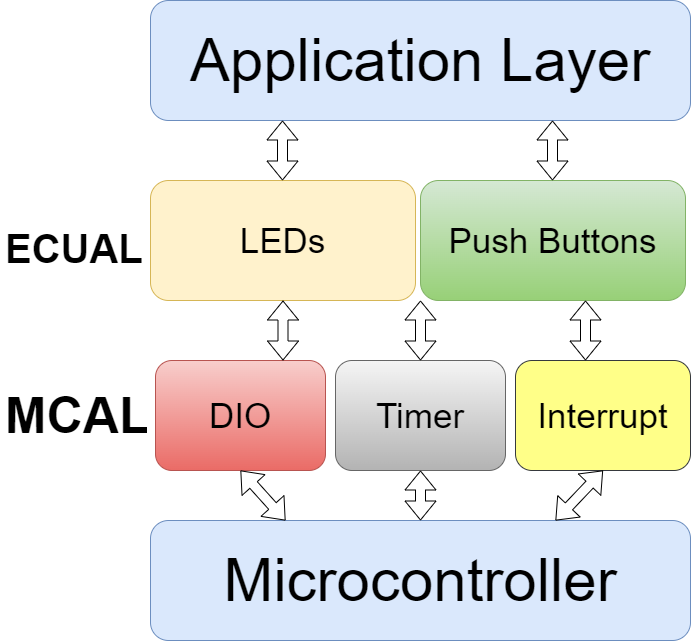

The diagram above was exported from draw.io. Its source (the exported page's mxGraphModel, read from the mxfile embedded in the PNG):
<mxGraphModel dx="1038" dy="547" grid="1" gridSize="10" guides="1" tooltips="1" connect="1" arrows="1" fold="1" page="1" pageScale="1" pageWidth="850" pageHeight="1100" math="0" shadow="0">
  <root>
    <mxCell id="0" />
    <mxCell id="1" parent="0" />
    <mxCell id="9RKpBGm-rlkCk8Ya9rSm-1" value="&lt;font style=&quot;font-size: 60px;&quot;&gt;Application Layer&lt;/font&gt;" style="rounded=1;whiteSpace=wrap;html=1;fillColor=#dae8fc;strokeColor=#6c8ebf;" vertex="1" parent="1">
      <mxGeometry x="155" y="90" width="540" height="120" as="geometry" />
    </mxCell>
    <mxCell id="9RKpBGm-rlkCk8Ya9rSm-2" value="&lt;font style=&quot;font-size: 35px;&quot;&gt;LEDs&lt;/font&gt;" style="rounded=1;whiteSpace=wrap;html=1;fillColor=#fff2cc;strokeColor=#d6b656;" vertex="1" parent="1">
      <mxGeometry x="155" y="270" width="265" height="120" as="geometry" />
    </mxCell>
    <mxCell id="9RKpBGm-rlkCk8Ya9rSm-3" value="&lt;font style=&quot;font-size: 35px;&quot;&gt;Push Buttons&lt;/font&gt;" style="rounded=1;whiteSpace=wrap;html=1;fillColor=#d5e8d4;strokeColor=#82b366;gradientColor=#97d077;" vertex="1" parent="1">
      <mxGeometry x="425" y="270" width="265" height="120" as="geometry" />
    </mxCell>
    <mxCell id="9RKpBGm-rlkCk8Ya9rSm-4" value="&lt;font style=&quot;font-size: 35px;&quot;&gt;DIO&lt;/font&gt;" style="rounded=1;whiteSpace=wrap;html=1;fillColor=#f8cecc;strokeColor=#b85450;gradientColor=#ea6b66;" vertex="1" parent="1">
      <mxGeometry x="160" y="450" width="170" height="110" as="geometry" />
    </mxCell>
    <mxCell id="9RKpBGm-rlkCk8Ya9rSm-5" value="&lt;font style=&quot;font-size: 35px;&quot;&gt;Timer&lt;/font&gt;" style="rounded=1;whiteSpace=wrap;html=1;fillColor=#f5f5f5;strokeColor=#666666;gradientColor=#b3b3b3;" vertex="1" parent="1">
      <mxGeometry x="340" y="450" width="170" height="110" as="geometry" />
    </mxCell>
    <mxCell id="9RKpBGm-rlkCk8Ya9rSm-6" value="&lt;font style=&quot;font-size: 35px;&quot;&gt;Interrupt&lt;/font&gt;" style="rounded=1;whiteSpace=wrap;html=1;fillColor=#ffff88;strokeColor=#36393d;" vertex="1" parent="1">
      <mxGeometry x="520" y="450" width="175" height="110" as="geometry" />
    </mxCell>
    <mxCell id="9RKpBGm-rlkCk8Ya9rSm-7" value="&lt;font style=&quot;font-size: 60px;&quot;&gt;Microcontroller&lt;/font&gt;" style="rounded=1;whiteSpace=wrap;html=1;fillColor=#dae8fc;strokeColor=#6c8ebf;" vertex="1" parent="1">
      <mxGeometry x="155" y="610" width="540" height="120" as="geometry" />
    </mxCell>
    <mxCell id="9RKpBGm-rlkCk8Ya9rSm-8" value="" style="shape=flexArrow;endArrow=classic;startArrow=classic;html=1;rounded=0;fontSize=35;entryX=0.5;entryY=1;entryDx=0;entryDy=0;exitX=0.25;exitY=0;exitDx=0;exitDy=0;" edge="1" parent="1" source="9RKpBGm-rlkCk8Ya9rSm-7" target="9RKpBGm-rlkCk8Ya9rSm-4">
      <mxGeometry width="100" height="100" relative="1" as="geometry">
        <mxPoint x="20" y="620" as="sourcePoint" />
        <mxPoint x="120" y="520" as="targetPoint" />
      </mxGeometry>
    </mxCell>
    <mxCell id="9RKpBGm-rlkCk8Ya9rSm-9" value="" style="shape=flexArrow;endArrow=classic;startArrow=classic;html=1;rounded=0;fontSize=35;entryX=0.5;entryY=1;entryDx=0;entryDy=0;exitX=0.5;exitY=0;exitDx=0;exitDy=0;" edge="1" parent="1" source="9RKpBGm-rlkCk8Ya9rSm-7" target="9RKpBGm-rlkCk8Ya9rSm-5">
      <mxGeometry width="100" height="100" relative="1" as="geometry">
        <mxPoint x="300" y="620" as="sourcePoint" />
        <mxPoint x="255" y="570" as="targetPoint" />
      </mxGeometry>
    </mxCell>
    <mxCell id="9RKpBGm-rlkCk8Ya9rSm-10" value="" style="shape=flexArrow;endArrow=classic;startArrow=classic;html=1;rounded=0;fontSize=35;entryX=0.5;entryY=1;entryDx=0;entryDy=0;exitX=0.75;exitY=0;exitDx=0;exitDy=0;" edge="1" parent="1" source="9RKpBGm-rlkCk8Ya9rSm-7" target="9RKpBGm-rlkCk8Ya9rSm-6">
      <mxGeometry width="100" height="100" relative="1" as="geometry">
        <mxPoint x="310" y="630" as="sourcePoint" />
        <mxPoint x="265" y="580" as="targetPoint" />
      </mxGeometry>
    </mxCell>
    <mxCell id="9RKpBGm-rlkCk8Ya9rSm-11" value="" style="shape=flexArrow;endArrow=classic;startArrow=classic;html=1;rounded=0;fontSize=35;entryX=0.5;entryY=1;entryDx=0;entryDy=0;exitX=0.75;exitY=0;exitDx=0;exitDy=0;" edge="1" parent="1" source="9RKpBGm-rlkCk8Ya9rSm-4" target="9RKpBGm-rlkCk8Ya9rSm-2">
      <mxGeometry width="100" height="100" relative="1" as="geometry">
        <mxPoint x="70" y="480" as="sourcePoint" />
        <mxPoint x="170" y="380" as="targetPoint" />
      </mxGeometry>
    </mxCell>
    <mxCell id="9RKpBGm-rlkCk8Ya9rSm-12" value="" style="shape=flexArrow;endArrow=classic;startArrow=classic;html=1;rounded=0;fontSize=35;entryX=0.5;entryY=1;entryDx=0;entryDy=0;exitX=0.75;exitY=0;exitDx=0;exitDy=0;" edge="1" parent="1">
      <mxGeometry width="100" height="100" relative="1" as="geometry">
        <mxPoint x="425" y="450" as="sourcePoint" />
        <mxPoint x="425" y="390" as="targetPoint" />
      </mxGeometry>
    </mxCell>
    <mxCell id="9RKpBGm-rlkCk8Ya9rSm-13" value="" style="shape=flexArrow;endArrow=classic;startArrow=classic;html=1;rounded=0;fontSize=35;entryX=0.5;entryY=1;entryDx=0;entryDy=0;exitX=0.75;exitY=0;exitDx=0;exitDy=0;" edge="1" parent="1">
      <mxGeometry width="100" height="100" relative="1" as="geometry">
        <mxPoint x="590" y="450" as="sourcePoint" />
        <mxPoint x="590" y="390" as="targetPoint" />
      </mxGeometry>
    </mxCell>
    <mxCell id="9RKpBGm-rlkCk8Ya9rSm-15" value="" style="shape=flexArrow;endArrow=classic;startArrow=classic;html=1;rounded=0;fontSize=35;entryX=0.5;entryY=1;entryDx=0;entryDy=0;exitX=0.75;exitY=0;exitDx=0;exitDy=0;" edge="1" parent="1">
      <mxGeometry width="100" height="100" relative="1" as="geometry">
        <mxPoint x="287" y="270" as="sourcePoint" />
        <mxPoint x="287" y="210" as="targetPoint" />
      </mxGeometry>
    </mxCell>
    <mxCell id="9RKpBGm-rlkCk8Ya9rSm-16" value="" style="shape=flexArrow;endArrow=classic;startArrow=classic;html=1;rounded=0;fontSize=35;entryX=0.5;entryY=1;entryDx=0;entryDy=0;exitX=0.75;exitY=0;exitDx=0;exitDy=0;" edge="1" parent="1">
      <mxGeometry width="100" height="100" relative="1" as="geometry">
        <mxPoint x="557" y="270" as="sourcePoint" />
        <mxPoint x="557" y="210" as="targetPoint" />
      </mxGeometry>
    </mxCell>
    <mxCell id="9RKpBGm-rlkCk8Ya9rSm-17" value="&lt;h1&gt;&lt;font style=&quot;font-size: 50px;&quot;&gt;MCAL&lt;/font&gt;&lt;/h1&gt;" style="text;html=1;strokeColor=none;fillColor=none;spacing=5;spacingTop=-20;whiteSpace=wrap;overflow=hidden;rounded=0;fontSize=35;" vertex="1" parent="1">
      <mxGeometry x="5" y="420" width="150" height="160" as="geometry" />
    </mxCell>
    <mxCell id="9RKpBGm-rlkCk8Ya9rSm-18" value="&lt;h1&gt;&lt;font style=&quot;font-size: 40px;&quot;&gt;ECUAL&lt;/font&gt;&lt;/h1&gt;" style="text;html=1;strokeColor=none;fillColor=none;spacing=5;spacingTop=-20;whiteSpace=wrap;overflow=hidden;rounded=0;fontSize=35;" vertex="1" parent="1">
      <mxGeometry x="5" y="250" width="150" height="160" as="geometry" />
    </mxCell>
  </root>
</mxGraphModel>